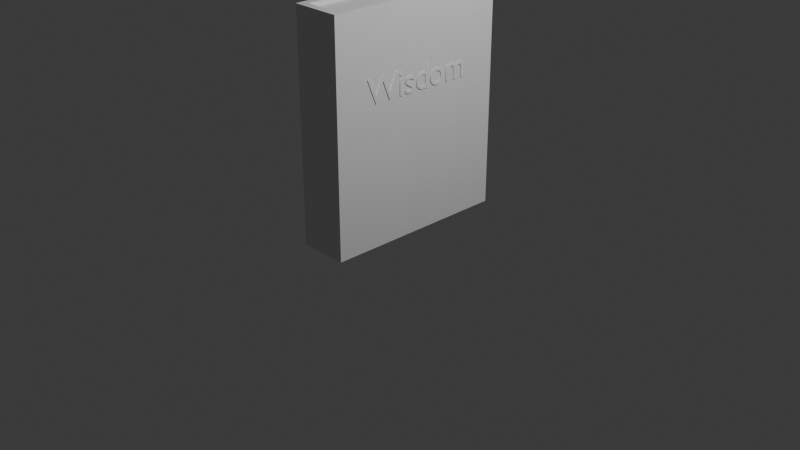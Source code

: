 # Source: book.blend  (saved by Blender 4.3.34; exported with 4.5.12 LTS)
import bpy
from mathutils import Matrix  # noqa: F401  (used for matrix-valued properties, if any)

bpy.ops.wm.read_factory_settings(use_empty=True)
scene = bpy.context.scene
scene.name = 'Scene'

# ---- collections
col_collection = bpy.data.collections.new('Collection'); scene.collection.children.link(col_collection)

# ---- materials (node trees are filled in below, after node groups)
mat_material = bpy.data.materials.new('Material')
mat_material.alpha_threshold = 0.0
mat_material.roughness = 0.5
mat_material.line_color = (0.0, 0.0, 0.0, 1.0)

# ---- material node trees
mat_material.use_nodes = True; mat_material.node_tree.nodes.clear()
_N = mat_material.node_tree.nodes; _L = mat_material.node_tree.links
n0 = _N.new('ShaderNodeOutputMaterial'); n0.name = 'Material Output'; n0.location = (300, 300)
n1 = _N.new('ShaderNodeBsdfPrincipled'); n1.name = 'Principled BSDF'; n1.location = (10, 300)
n1.inputs[3].default_value = 1.45
_L.new(n1.outputs[0], n0.inputs[0])
n0.is_active_output = True

# ---- world
world_world = bpy.data.worlds.new('World'); scene.world = world_world
world_world.use_nodes = True; world_world.node_tree.nodes.clear()
_N = world_world.node_tree.nodes; _L = world_world.node_tree.links
n0 = _N.new('ShaderNodeOutputWorld'); n0.name = 'World Output'; n0.location = (300, 300)
n1 = _N.new('ShaderNodeBackground'); n1.name = 'Background'; n1.location = (10, 300)
n1.inputs[0].default_value = (0.05088, 0.05088, 0.05088, 1.0)
_L.new(n1.outputs[0], n0.inputs[0])
n0.is_active_output = True
world_world.color = (0.05088, 0.05088, 0.05088)
world_world.sun_shadow_jitter_overblur = 0.0

# ---- cameras
cam_camera = bpy.data.cameras.new('Camera')
cam_camera.clip_end = 100.0
cam_camera.ortho_scale = 7.314

# ---- lights
light_light = bpy.data.lights.new('Light', 'POINT')
light_light.energy = 1000.0
light_light.shadow_soft_size = 0.1

# ---- meshes
me_cube = bpy.data.meshes.new('Cube')
me_cube.from_pydata([(0.1816, 1.0, 1.193), (0.2609, 1.0, -1.193), (0.1816, -0.9207, 1.193), (0.1816, -0.9207, -1.193), (-0.1816, 1.0, 1.193), (-0.1816, 1.0, -1.193), (-0.1816, -0.9207, 1.193), (-0.1816, -0.9207, -1.193), (-0.2609, 1.0, -1.193), (-0.2609, -1.0, -1.193), (0.2609, 1.0, 1.193), (0.1816, 1.0, -1.193), (-0.2609, 1.0, 1.193), (0.2609, -1.0, 1.193), (-0.2609, -1.0, 1.193), (0.2609, -1.0, -1.193), (0.1816, 0.9675, -1.16), (-0.1816, 0.9675, -1.16), (-0.1816, 0.9675, 1.16), (0.1816, 0.9675, 1.16), (-0.1816, -0.9207, -1.147), (0.1816, -0.9207, 1.147), (-0.1816, -0.9207, 1.147), (0.1816, -0.9207, -1.147)], [], [(6, 2, 21, 22), (15, 13, 14, 9), (9, 14, 12, 8), (3, 7, 20, 23), (1, 10, 13, 15), (11, 3, 23, 16), (5, 7, 9, 8), (11, 0, 10, 1), (4, 5, 8, 12), (2, 6, 14, 13), (0, 2, 13, 10), (7, 3, 15, 9), (6, 4, 12, 14), (3, 11, 1, 15), (19, 18, 22, 21), (17, 16, 23, 20), (17, 18, 19, 16), (0, 11, 16, 19), (4, 6, 22, 18), (2, 0, 19, 21), (5, 4, 18, 17), (7, 5, 17, 20)])
_uv = me_cube.uv_layers.new(name='UVMap')
_uv.uv.foreach_set('vector', [0.837, 0.7401, 0.663, 0.7401, 0.663, 0.7401, 0.837, 0.7401, 0.375, 0.75, 0.625, 0.75, 0.625, 1.0, 0.375, 1.0, 0.375, 0.0, 0.625, 0.0, 0.625, 0.25, 0.375, 0.25, 0.337, 0.7401, 0.163, 0.7401, 0.163, 0.7401, 0.337, 0.7401, 0.375, 0.5, 0.625, 0.5, 0.625, 0.75, 0.375, 0.75, 0.337, 0.5, 0.337, 0.7401, 0.337, 0.7401, 0.337, 0.5, 0.163, 0.5, 0.163, 0.7401, 0.125, 0.75, 0.125, 0.5, 0.337, 0.5, 0.663, 0.5, 0.625, 0.5, 0.375, 0.5, 0.625, 0.288, 0.375, 0.288, 0.375, 0.25, 0.625, 0.25, 0.663, 0.7401, 0.837, 0.7401, 0.875, 0.75, 0.625, 0.75, 0.663, 0.5, 0.663, 0.7401, 0.625, 0.75, 0.625, 0.5, 0.163, 0.7401, 0.337, 0.7401, 0.375, 0.75, 0.125, 0.75, 0.837, 0.7401, 0.837, 0.5, 0.875, 0.5, 0.875, 0.75, 0.337, 0.7401, 0.337, 0.5, 0.375, 0.5, 0.375, 0.75, 0.663, 0.5, 0.837, 0.5, 0.837, 0.7401, 0.663, 0.7401, 0.163, 0.5, 0.337, 0.5, 0.337, 0.7401, 0.163, 0.7401, 0.375, 0.288, 0.625, 0.288, 0.663, 0.5, 0.337, 0.5, 0.663, 0.5, 0.337, 0.5, 0.337, 0.5, 0.663, 0.5, 0.837, 0.5, 0.837, 0.7401, 0.837, 0.7401, 0.837, 0.5, 0.663, 0.7401, 0.663, 0.5, 0.663, 0.5, 0.663, 0.7401, 0.375, 0.288, 0.625, 0.288, 0.625, 0.288, 0.375, 0.288, 0.163, 0.7401, 0.163, 0.5, 0.163, 0.5, 0.163, 0.7401])
me_cube.materials.append(mat_material)
me_cube.use_mirror_vertex_groups = False
me_cube.update()

# ---- curves / text
txt_text = bpy.data.curves.new('Text', 'FONT')
txt_text.dimensions = '2D'
txt_text.body = 'Wisdom'
txt_text.extrude = 0.02

# ---- objects
ob_cube = bpy.data.objects.new('Cube', me_cube)
ob_light = bpy.data.objects.new('Light', light_light)
ob_camera = bpy.data.objects.new('Camera', cam_camera)
ob_text = bpy.data.objects.new('Text', txt_text)

# ---- transforms, parenting, visibility, modifiers, constraints
ob_cube.location = (0.0, 0.0, 1.161)
ob_cube.lock_rotations_4d = False
ob_cube.empty_display_type = 'ARROWS'
ob_cube.lineart.crease_threshold = 0.0
ob_light.location = (4.076, 1.005, 5.904)
ob_light.rotation_euler = (0.6503, 0.05522, 1.866)
ob_light.lock_rotations_4d = False
ob_light.empty_display_type = 'ARROWS'
ob_light.color = (0.0, 0.0, 0.0, 0.0)
ob_light.lineart.crease_threshold = 0.0
ob_camera.location = (7.359, -6.926, 4.958)
ob_camera.rotation_euler = (1.109, 0.0, 0.8149)
ob_camera.lock_rotations_4d = False
ob_camera.empty_display_type = 'ARROWS'
ob_camera.color = (0.0, 0.0, 0.0, 0.0)
ob_camera.display_type = 'WIRE'
ob_camera.lineart.crease_threshold = 0.0
ob_text.location = (0.2609, -0.6393, 1.439)
ob_text.rotation_euler = (1.571, -0.0, 1.571)
ob_text.scale = (0.3626, 0.3626, 0.3626)

# ---- collection membership
col_collection.objects.link(ob_cube)
col_collection.objects.link(ob_light)
col_collection.objects.link(ob_camera)
col_collection.objects.link(ob_text)

# ---- scene / render settings (as saved in the file)
scene.camera = ob_camera
scene.frame_start = 1; scene.frame_end = 250; scene.frame_set(1)
scene.render.engine = 'BLENDER_EEVEE_NEXT'
bpy.context.view_layer.update()
